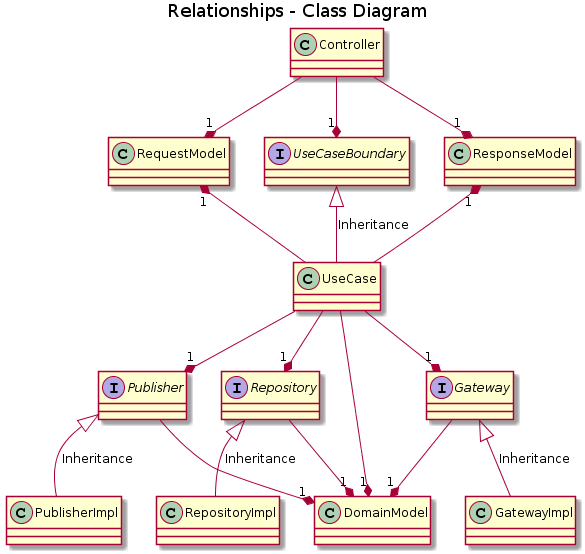

The diagram above was rendered by PlantUML. Its source (embedded in the PNG):
@startuml
title Relationships - Class Diagram


class Controller
class RequestModel
interface UseCaseBoundary
class ResponseModel
class UseCase
interface Gateway
interface Repository
class DomainModel
class GatewayImpl
class RepositoryImpl
interface Publisher
class PublisherImpl

RequestModel "1" *-up- Controller
ResponseModel "1" *-up- Controller
UseCaseBoundary "1" *-up- Controller

Repository "1" *-up- UseCase
Gateway "1" *-up- UseCase
Publisher "1" *-up- UseCase

RequestModel "1" *-down- UseCase
ResponseModel "1" *-down- UseCase

DomainModel "1" *-up- UseCase

DomainModel "1" *-up- Gateway
DomainModel "1" *-up- Repository
DomainModel "1" *-up- Publisher

Gateway <|-down- GatewayImpl: Inheritance
Repository <|-down- RepositoryImpl: Inheritance
UseCaseBoundary <|-down- UseCase: Inheritance
Publisher <|-down- PublisherImpl: Inheritance
@enduml